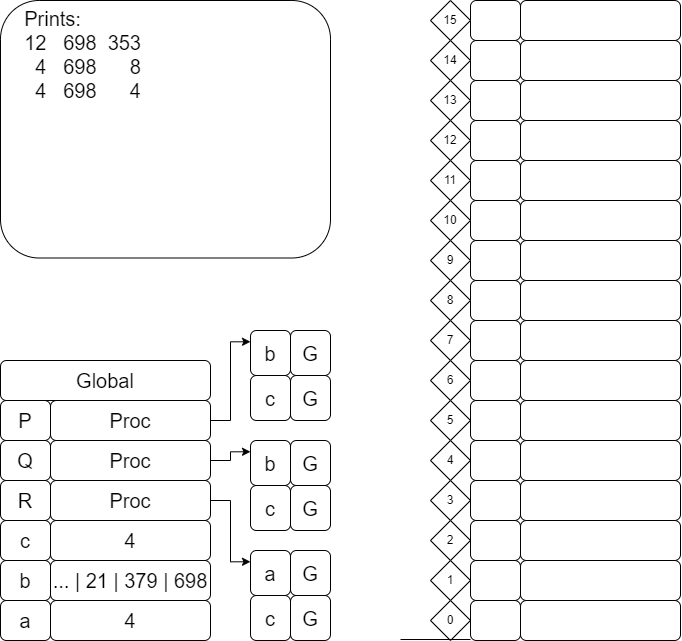

The diagram above was exported from draw.io. Its source (the exported page's mxGraphModel, read from the mxfile embedded in the PNG):
<mxGraphModel dx="-94" dy="440" grid="1" gridSize="10" guides="1" tooltips="1" connect="1" arrows="1" fold="1" page="1" pageScale="1" pageWidth="827" pageHeight="1169" math="0" shadow="0">
  <root>
    <mxCell id="0" />
    <mxCell id="1" parent="0" />
    <mxCell id="XPnCU6EAj7WKvnP2uBZZ-388" value="4" style="rounded=1;whiteSpace=wrap;html=1;fontSize=20;" vertex="1" parent="1">
      <mxGeometry x="1020" y="1460" width="160" height="40" as="geometry" />
    </mxCell>
    <mxCell id="XPnCU6EAj7WKvnP2uBZZ-389" value="&lt;font style=&quot;font-size: 20px;&quot;&gt;a&lt;/font&gt;" style="rounded=1;whiteSpace=wrap;html=1;fontSize=20;" vertex="1" parent="1">
      <mxGeometry x="970" y="1460" width="50" height="40" as="geometry" />
    </mxCell>
    <mxCell id="XPnCU6EAj7WKvnP2uBZZ-390" value="&lt;font style=&quot;font-size: 20px;&quot;&gt;b&lt;/font&gt;" style="rounded=1;whiteSpace=wrap;html=1;fontSize=20;" vertex="1" parent="1">
      <mxGeometry x="970" y="1420" width="50" height="40" as="geometry" />
    </mxCell>
    <mxCell id="XPnCU6EAj7WKvnP2uBZZ-391" value="&lt;font style=&quot;font-size: 20px;&quot;&gt;c&lt;/font&gt;" style="rounded=1;whiteSpace=wrap;html=1;fontSize=20;" vertex="1" parent="1">
      <mxGeometry x="970" y="1380" width="50" height="40" as="geometry" />
    </mxCell>
    <mxCell id="XPnCU6EAj7WKvnP2uBZZ-392" value="&lt;font style=&quot;font-size: 20px;&quot;&gt;R&lt;/font&gt;" style="rounded=1;whiteSpace=wrap;html=1;fontSize=20;" vertex="1" parent="1">
      <mxGeometry x="970" y="1340" width="50" height="40" as="geometry" />
    </mxCell>
    <mxCell id="XPnCU6EAj7WKvnP2uBZZ-393" value="&lt;font style=&quot;font-size: 20px;&quot;&gt;Q&lt;/font&gt;" style="rounded=1;whiteSpace=wrap;html=1;fontSize=20;" vertex="1" parent="1">
      <mxGeometry x="970" y="1300" width="50" height="40" as="geometry" />
    </mxCell>
    <mxCell id="XPnCU6EAj7WKvnP2uBZZ-394" value="&lt;font style=&quot;font-size: 20px;&quot;&gt;P&lt;/font&gt;" style="rounded=1;whiteSpace=wrap;html=1;fontSize=20;" vertex="1" parent="1">
      <mxGeometry x="970" y="1260" width="50" height="40" as="geometry" />
    </mxCell>
    <mxCell id="XPnCU6EAj7WKvnP2uBZZ-395" value="... | 21 | 379 | 698" style="rounded=1;whiteSpace=wrap;html=1;fontSize=20;" vertex="1" parent="1">
      <mxGeometry x="1020" y="1420" width="160" height="40" as="geometry" />
    </mxCell>
    <mxCell id="XPnCU6EAj7WKvnP2uBZZ-396" value="4" style="rounded=1;whiteSpace=wrap;html=1;fontSize=20;" vertex="1" parent="1">
      <mxGeometry x="1020" y="1380" width="160" height="40" as="geometry" />
    </mxCell>
    <mxCell id="XPnCU6EAj7WKvnP2uBZZ-397" style="edgeStyle=orthogonalEdgeStyle;rounded=0;orthogonalLoop=1;jettySize=auto;html=1;exitX=1;exitY=0.5;exitDx=0;exitDy=0;entryX=0;entryY=0.25;entryDx=0;entryDy=0;" edge="1" parent="1" source="XPnCU6EAj7WKvnP2uBZZ-398" target="XPnCU6EAj7WKvnP2uBZZ-458">
      <mxGeometry relative="1" as="geometry">
        <mxPoint x="1210" y="1420" as="targetPoint" />
      </mxGeometry>
    </mxCell>
    <mxCell id="XPnCU6EAj7WKvnP2uBZZ-398" value="Proc" style="rounded=1;whiteSpace=wrap;html=1;fontSize=20;" vertex="1" parent="1">
      <mxGeometry x="1020" y="1340" width="160" height="40" as="geometry" />
    </mxCell>
    <mxCell id="XPnCU6EAj7WKvnP2uBZZ-399" style="edgeStyle=orthogonalEdgeStyle;rounded=0;orthogonalLoop=1;jettySize=auto;html=1;exitX=1;exitY=0.5;exitDx=0;exitDy=0;entryX=0;entryY=0.25;entryDx=0;entryDy=0;" edge="1" parent="1" source="XPnCU6EAj7WKvnP2uBZZ-400" target="XPnCU6EAj7WKvnP2uBZZ-454">
      <mxGeometry relative="1" as="geometry">
        <mxPoint x="1220" y="1330" as="targetPoint" />
      </mxGeometry>
    </mxCell>
    <mxCell id="XPnCU6EAj7WKvnP2uBZZ-400" value="Proc" style="rounded=1;whiteSpace=wrap;html=1;fontSize=20;" vertex="1" parent="1">
      <mxGeometry x="1020" y="1300" width="160" height="40" as="geometry" />
    </mxCell>
    <mxCell id="XPnCU6EAj7WKvnP2uBZZ-470" style="edgeStyle=orthogonalEdgeStyle;rounded=0;orthogonalLoop=1;jettySize=auto;html=1;exitX=1;exitY=0.5;exitDx=0;exitDy=0;entryX=0;entryY=0.25;entryDx=0;entryDy=0;" edge="1" parent="1" source="XPnCU6EAj7WKvnP2uBZZ-402" target="XPnCU6EAj7WKvnP2uBZZ-466">
      <mxGeometry relative="1" as="geometry" />
    </mxCell>
    <mxCell id="XPnCU6EAj7WKvnP2uBZZ-402" value="Proc" style="rounded=1;whiteSpace=wrap;html=1;fontSize=20;" vertex="1" parent="1">
      <mxGeometry x="1020" y="1260" width="160" height="40" as="geometry" />
    </mxCell>
    <mxCell id="XPnCU6EAj7WKvnP2uBZZ-403" value="Global" style="rounded=1;whiteSpace=wrap;html=1;fontSize=20;" vertex="1" parent="1">
      <mxGeometry x="970" y="1220" width="210" height="40" as="geometry" />
    </mxCell>
    <mxCell id="XPnCU6EAj7WKvnP2uBZZ-404" value="0" style="rhombus;whiteSpace=wrap;html=1;" vertex="1" parent="1">
      <mxGeometry x="1400" y="1460" width="40" height="40" as="geometry" />
    </mxCell>
    <mxCell id="XPnCU6EAj7WKvnP2uBZZ-405" value="1" style="rhombus;whiteSpace=wrap;html=1;" vertex="1" parent="1">
      <mxGeometry x="1400" y="1420" width="40" height="40" as="geometry" />
    </mxCell>
    <mxCell id="XPnCU6EAj7WKvnP2uBZZ-406" value="2" style="rhombus;whiteSpace=wrap;html=1;" vertex="1" parent="1">
      <mxGeometry x="1400" y="1380" width="40" height="40" as="geometry" />
    </mxCell>
    <mxCell id="XPnCU6EAj7WKvnP2uBZZ-407" value="3" style="rhombus;whiteSpace=wrap;html=1;" vertex="1" parent="1">
      <mxGeometry x="1400" y="1340" width="40" height="40" as="geometry" />
    </mxCell>
    <mxCell id="XPnCU6EAj7WKvnP2uBZZ-408" value="4" style="rhombus;whiteSpace=wrap;html=1;" vertex="1" parent="1">
      <mxGeometry x="1400" y="1300" width="40" height="40" as="geometry" />
    </mxCell>
    <mxCell id="XPnCU6EAj7WKvnP2uBZZ-409" value="5" style="rhombus;whiteSpace=wrap;html=1;" vertex="1" parent="1">
      <mxGeometry x="1400" y="1260" width="40" height="40" as="geometry" />
    </mxCell>
    <mxCell id="XPnCU6EAj7WKvnP2uBZZ-410" value="&amp;nbsp;" style="rounded=1;whiteSpace=wrap;html=1;fontSize=20;" vertex="1" parent="1">
      <mxGeometry x="1490" y="1460" width="160" height="40" as="geometry" />
    </mxCell>
    <mxCell id="XPnCU6EAj7WKvnP2uBZZ-411" value="&amp;nbsp;" style="rounded=1;whiteSpace=wrap;html=1;fontSize=20;" vertex="1" parent="1">
      <mxGeometry x="1440" y="1460" width="50" height="40" as="geometry" />
    </mxCell>
    <mxCell id="XPnCU6EAj7WKvnP2uBZZ-412" value="&amp;nbsp;" style="rounded=1;whiteSpace=wrap;html=1;fontSize=20;" vertex="1" parent="1">
      <mxGeometry x="1440" y="1420" width="50" height="40" as="geometry" />
    </mxCell>
    <mxCell id="XPnCU6EAj7WKvnP2uBZZ-413" value="&amp;nbsp;" style="rounded=1;whiteSpace=wrap;html=1;fontSize=20;" vertex="1" parent="1">
      <mxGeometry x="1440" y="1380" width="50" height="40" as="geometry" />
    </mxCell>
    <mxCell id="XPnCU6EAj7WKvnP2uBZZ-414" value="&amp;nbsp;" style="rounded=1;whiteSpace=wrap;html=1;fontSize=20;" vertex="1" parent="1">
      <mxGeometry x="1440" y="1340" width="50" height="40" as="geometry" />
    </mxCell>
    <mxCell id="XPnCU6EAj7WKvnP2uBZZ-415" value="&amp;nbsp;" style="rounded=1;whiteSpace=wrap;html=1;fontSize=20;" vertex="1" parent="1">
      <mxGeometry x="1440" y="1300" width="50" height="40" as="geometry" />
    </mxCell>
    <mxCell id="XPnCU6EAj7WKvnP2uBZZ-416" value="&amp;nbsp;" style="rounded=1;whiteSpace=wrap;html=1;fontSize=20;" vertex="1" parent="1">
      <mxGeometry x="1440" y="1260" width="50" height="40" as="geometry" />
    </mxCell>
    <mxCell id="XPnCU6EAj7WKvnP2uBZZ-417" value="&amp;nbsp;" style="rounded=1;whiteSpace=wrap;html=1;fontSize=20;" vertex="1" parent="1">
      <mxGeometry x="1490" y="1420" width="160" height="40" as="geometry" />
    </mxCell>
    <mxCell id="XPnCU6EAj7WKvnP2uBZZ-418" value="&amp;nbsp;" style="rounded=1;whiteSpace=wrap;html=1;fontSize=20;" vertex="1" parent="1">
      <mxGeometry x="1490" y="1380" width="160" height="40" as="geometry" />
    </mxCell>
    <mxCell id="XPnCU6EAj7WKvnP2uBZZ-419" value="&amp;nbsp;" style="rounded=1;whiteSpace=wrap;html=1;fontSize=20;" vertex="1" parent="1">
      <mxGeometry x="1490" y="1340" width="160" height="40" as="geometry" />
    </mxCell>
    <mxCell id="XPnCU6EAj7WKvnP2uBZZ-420" value="&amp;nbsp;" style="rounded=1;whiteSpace=wrap;html=1;fontSize=20;" vertex="1" parent="1">
      <mxGeometry x="1490" y="1300" width="160" height="40" as="geometry" />
    </mxCell>
    <mxCell id="XPnCU6EAj7WKvnP2uBZZ-421" value="&amp;nbsp;" style="rounded=1;whiteSpace=wrap;html=1;fontSize=20;" vertex="1" parent="1">
      <mxGeometry x="1490" y="1260" width="160" height="40" as="geometry" />
    </mxCell>
    <mxCell id="XPnCU6EAj7WKvnP2uBZZ-422" value="&amp;nbsp;" style="rounded=1;whiteSpace=wrap;html=1;fontSize=20;" vertex="1" parent="1">
      <mxGeometry x="1490" y="1220" width="160" height="40" as="geometry" />
    </mxCell>
    <mxCell id="XPnCU6EAj7WKvnP2uBZZ-423" value="" style="rounded=1;whiteSpace=wrap;html=1;fontSize=20;" vertex="1" parent="1">
      <mxGeometry x="1440" y="1220" width="50" height="40" as="geometry" />
    </mxCell>
    <mxCell id="XPnCU6EAj7WKvnP2uBZZ-424" value="" style="rounded=1;whiteSpace=wrap;html=1;fontSize=20;" vertex="1" parent="1">
      <mxGeometry x="1440" y="1140" width="50" height="40" as="geometry" />
    </mxCell>
    <mxCell id="XPnCU6EAj7WKvnP2uBZZ-425" value="" style="rounded=1;whiteSpace=wrap;html=1;fontSize=20;" vertex="1" parent="1">
      <mxGeometry x="1440" y="1100" width="50" height="40" as="geometry" />
    </mxCell>
    <mxCell id="XPnCU6EAj7WKvnP2uBZZ-426" value="" style="rounded=1;whiteSpace=wrap;html=1;fontSize=20;" vertex="1" parent="1">
      <mxGeometry x="1440" y="1060" width="50" height="40" as="geometry" />
    </mxCell>
    <mxCell id="XPnCU6EAj7WKvnP2uBZZ-427" value="" style="rounded=1;whiteSpace=wrap;html=1;fontSize=20;" vertex="1" parent="1">
      <mxGeometry x="1440" y="1020" width="50" height="40" as="geometry" />
    </mxCell>
    <mxCell id="XPnCU6EAj7WKvnP2uBZZ-428" value="&amp;nbsp;" style="rounded=1;whiteSpace=wrap;html=1;fontSize=20;" vertex="1" parent="1">
      <mxGeometry x="1490" y="1180" width="160" height="40" as="geometry" />
    </mxCell>
    <mxCell id="XPnCU6EAj7WKvnP2uBZZ-429" value="&amp;nbsp;" style="rounded=1;whiteSpace=wrap;html=1;fontSize=20;" vertex="1" parent="1">
      <mxGeometry x="1490" y="1140" width="160" height="40" as="geometry" />
    </mxCell>
    <mxCell id="XPnCU6EAj7WKvnP2uBZZ-430" value="&amp;nbsp;" style="rounded=1;whiteSpace=wrap;html=1;fontSize=20;" vertex="1" parent="1">
      <mxGeometry x="1490" y="1100" width="160" height="40" as="geometry" />
    </mxCell>
    <mxCell id="XPnCU6EAj7WKvnP2uBZZ-431" value="&amp;nbsp;" style="rounded=1;whiteSpace=wrap;html=1;fontSize=20;" vertex="1" parent="1">
      <mxGeometry x="1490" y="1060" width="160" height="40" as="geometry" />
    </mxCell>
    <mxCell id="XPnCU6EAj7WKvnP2uBZZ-432" value="&amp;nbsp;" style="rounded=1;whiteSpace=wrap;html=1;fontSize=20;" vertex="1" parent="1">
      <mxGeometry x="1490" y="1020" width="160" height="40" as="geometry" />
    </mxCell>
    <mxCell id="XPnCU6EAj7WKvnP2uBZZ-433" value="&amp;nbsp;" style="rounded=1;whiteSpace=wrap;html=1;fontSize=20;" vertex="1" parent="1">
      <mxGeometry x="1490" y="980" width="160" height="40" as="geometry" />
    </mxCell>
    <mxCell id="XPnCU6EAj7WKvnP2uBZZ-434" value="&amp;nbsp;" style="rounded=1;whiteSpace=wrap;html=1;fontSize=20;" vertex="1" parent="1">
      <mxGeometry x="1440" y="980" width="50" height="40" as="geometry" />
    </mxCell>
    <mxCell id="XPnCU6EAj7WKvnP2uBZZ-435" value="&amp;nbsp;" style="rounded=1;whiteSpace=wrap;html=1;fontSize=20;" vertex="1" parent="1">
      <mxGeometry x="1440" y="940" width="50" height="40" as="geometry" />
    </mxCell>
    <mxCell id="XPnCU6EAj7WKvnP2uBZZ-436" value="&amp;nbsp;" style="rounded=1;whiteSpace=wrap;html=1;fontSize=20;" vertex="1" parent="1">
      <mxGeometry x="1440" y="900" width="50" height="40" as="geometry" />
    </mxCell>
    <mxCell id="XPnCU6EAj7WKvnP2uBZZ-437" value="&amp;nbsp;" style="rounded=1;whiteSpace=wrap;html=1;fontSize=20;" vertex="1" parent="1">
      <mxGeometry x="1440" y="860" width="50" height="40" as="geometry" />
    </mxCell>
    <mxCell id="XPnCU6EAj7WKvnP2uBZZ-438" value="&amp;nbsp;" style="rounded=1;whiteSpace=wrap;html=1;fontSize=20;" vertex="1" parent="1">
      <mxGeometry x="1490" y="940" width="160" height="40" as="geometry" />
    </mxCell>
    <mxCell id="XPnCU6EAj7WKvnP2uBZZ-439" value="&amp;nbsp;" style="rounded=1;whiteSpace=wrap;html=1;fontSize=20;" vertex="1" parent="1">
      <mxGeometry x="1490" y="900" width="160" height="40" as="geometry" />
    </mxCell>
    <mxCell id="XPnCU6EAj7WKvnP2uBZZ-440" value="&amp;nbsp;" style="rounded=1;whiteSpace=wrap;html=1;fontSize=20;" vertex="1" parent="1">
      <mxGeometry x="1490" y="860" width="160" height="40" as="geometry" />
    </mxCell>
    <mxCell id="XPnCU6EAj7WKvnP2uBZZ-441" value="6" style="rhombus;whiteSpace=wrap;html=1;" vertex="1" parent="1">
      <mxGeometry x="1400" y="1220" width="40" height="40" as="geometry" />
    </mxCell>
    <mxCell id="XPnCU6EAj7WKvnP2uBZZ-442" value="7" style="rhombus;whiteSpace=wrap;html=1;" vertex="1" parent="1">
      <mxGeometry x="1400" y="1180" width="40" height="40" as="geometry" />
    </mxCell>
    <mxCell id="XPnCU6EAj7WKvnP2uBZZ-443" value="8" style="rhombus;whiteSpace=wrap;html=1;" vertex="1" parent="1">
      <mxGeometry x="1400" y="1140" width="40" height="40" as="geometry" />
    </mxCell>
    <mxCell id="XPnCU6EAj7WKvnP2uBZZ-444" value="9" style="rhombus;whiteSpace=wrap;html=1;" vertex="1" parent="1">
      <mxGeometry x="1400" y="1100" width="40" height="40" as="geometry" />
    </mxCell>
    <mxCell id="XPnCU6EAj7WKvnP2uBZZ-445" value="10" style="rhombus;whiteSpace=wrap;html=1;" vertex="1" parent="1">
      <mxGeometry x="1400" y="1060" width="40" height="40" as="geometry" />
    </mxCell>
    <mxCell id="XPnCU6EAj7WKvnP2uBZZ-446" value="11" style="rhombus;whiteSpace=wrap;html=1;" vertex="1" parent="1">
      <mxGeometry x="1400" y="1020" width="40" height="40" as="geometry" />
    </mxCell>
    <mxCell id="XPnCU6EAj7WKvnP2uBZZ-447" value="12" style="rhombus;whiteSpace=wrap;html=1;" vertex="1" parent="1">
      <mxGeometry x="1400" y="980" width="40" height="40" as="geometry" />
    </mxCell>
    <mxCell id="XPnCU6EAj7WKvnP2uBZZ-448" value="13" style="rhombus;whiteSpace=wrap;html=1;" vertex="1" parent="1">
      <mxGeometry x="1400" y="940" width="40" height="40" as="geometry" />
    </mxCell>
    <mxCell id="XPnCU6EAj7WKvnP2uBZZ-449" value="14" style="rhombus;whiteSpace=wrap;html=1;" vertex="1" parent="1">
      <mxGeometry x="1400" y="900" width="40" height="40" as="geometry" />
    </mxCell>
    <mxCell id="XPnCU6EAj7WKvnP2uBZZ-450" value="15" style="rhombus;whiteSpace=wrap;html=1;" vertex="1" parent="1">
      <mxGeometry x="1400" y="860" width="40" height="40" as="geometry" />
    </mxCell>
    <mxCell id="XPnCU6EAj7WKvnP2uBZZ-453" value="" style="group" vertex="1" connectable="0" parent="1">
      <mxGeometry x="1220" y="1300" width="80" height="90" as="geometry" />
    </mxCell>
    <mxCell id="XPnCU6EAj7WKvnP2uBZZ-454" value="b" style="whiteSpace=wrap;html=1;fontSize=20;rounded=1;" vertex="1" parent="XPnCU6EAj7WKvnP2uBZZ-453">
      <mxGeometry width="40" height="45" as="geometry" />
    </mxCell>
    <mxCell id="XPnCU6EAj7WKvnP2uBZZ-455" value="G" style="whiteSpace=wrap;html=1;fontSize=20;rounded=1;" vertex="1" parent="XPnCU6EAj7WKvnP2uBZZ-453">
      <mxGeometry x="40" width="40" height="45" as="geometry" />
    </mxCell>
    <mxCell id="XPnCU6EAj7WKvnP2uBZZ-456" value="c" style="whiteSpace=wrap;html=1;fontSize=20;rounded=1;" vertex="1" parent="XPnCU6EAj7WKvnP2uBZZ-453">
      <mxGeometry y="45" width="40" height="45" as="geometry" />
    </mxCell>
    <mxCell id="XPnCU6EAj7WKvnP2uBZZ-457" value="G" style="whiteSpace=wrap;html=1;fontSize=20;rounded=1;" vertex="1" parent="XPnCU6EAj7WKvnP2uBZZ-453">
      <mxGeometry x="40" y="45" width="40" height="45" as="geometry" />
    </mxCell>
    <mxCell id="XPnCU6EAj7WKvnP2uBZZ-458" value="a" style="whiteSpace=wrap;html=1;fontSize=20;rounded=1;" vertex="1" parent="1">
      <mxGeometry x="1220" y="1410" width="40" height="45" as="geometry" />
    </mxCell>
    <mxCell id="XPnCU6EAj7WKvnP2uBZZ-459" value="G" style="whiteSpace=wrap;html=1;fontSize=20;rounded=1;" vertex="1" parent="1">
      <mxGeometry x="1260" y="1410" width="40" height="45" as="geometry" />
    </mxCell>
    <mxCell id="XPnCU6EAj7WKvnP2uBZZ-460" value="c" style="whiteSpace=wrap;html=1;fontSize=20;rounded=1;" vertex="1" parent="1">
      <mxGeometry x="1220" y="1455" width="40" height="45" as="geometry" />
    </mxCell>
    <mxCell id="XPnCU6EAj7WKvnP2uBZZ-461" value="G" style="whiteSpace=wrap;html=1;fontSize=20;rounded=1;" vertex="1" parent="1">
      <mxGeometry x="1260" y="1455" width="40" height="45" as="geometry" />
    </mxCell>
    <mxCell id="XPnCU6EAj7WKvnP2uBZZ-462" value="" style="endArrow=none;html=1;rounded=0;" edge="1" parent="1">
      <mxGeometry width="50" height="50" relative="1" as="geometry">
        <mxPoint x="1370" y="1499" as="sourcePoint" />
        <mxPoint x="1440" y="1499" as="targetPoint" />
      </mxGeometry>
    </mxCell>
    <mxCell id="XPnCU6EAj7WKvnP2uBZZ-463" value="&lt;font style=&quot;font-size: 20px;&quot;&gt;&amp;nbsp; &amp;nbsp; Prints:&lt;br style=&quot;border-color: var(--border-color);&quot;&gt;&amp;nbsp; &amp;nbsp; 12&amp;nbsp; &amp;nbsp;698&amp;nbsp; 353&lt;br style=&quot;border-color: var(--border-color);&quot;&gt;&amp;nbsp; &amp;nbsp; &amp;nbsp; 4&amp;nbsp; &amp;nbsp;698&amp;nbsp; &amp;nbsp; &amp;nbsp; 8&lt;br&gt;&amp;nbsp; &amp;nbsp; &amp;nbsp; 4&amp;nbsp; &amp;nbsp;698&amp;nbsp; &amp;nbsp; &amp;nbsp; 4&amp;nbsp;&lt;br&gt;&lt;/font&gt;" style="rounded=1;whiteSpace=wrap;html=1;align=left;verticalAlign=top;" vertex="1" parent="1">
      <mxGeometry x="970" y="860" width="330" height="257.5" as="geometry" />
    </mxCell>
    <mxCell id="XPnCU6EAj7WKvnP2uBZZ-464" value="" style="rounded=1;whiteSpace=wrap;html=1;fontSize=20;" vertex="1" parent="1">
      <mxGeometry x="1440" y="1180" width="50" height="40" as="geometry" />
    </mxCell>
    <mxCell id="XPnCU6EAj7WKvnP2uBZZ-466" value="b" style="whiteSpace=wrap;html=1;fontSize=20;rounded=1;" vertex="1" parent="1">
      <mxGeometry x="1220" y="1190" width="40" height="45" as="geometry" />
    </mxCell>
    <mxCell id="XPnCU6EAj7WKvnP2uBZZ-467" value="G" style="whiteSpace=wrap;html=1;fontSize=20;rounded=1;" vertex="1" parent="1">
      <mxGeometry x="1260" y="1190" width="40" height="45" as="geometry" />
    </mxCell>
    <mxCell id="XPnCU6EAj7WKvnP2uBZZ-468" value="c" style="whiteSpace=wrap;html=1;fontSize=20;rounded=1;" vertex="1" parent="1">
      <mxGeometry x="1220" y="1235" width="40" height="45" as="geometry" />
    </mxCell>
    <mxCell id="XPnCU6EAj7WKvnP2uBZZ-469" value="G" style="whiteSpace=wrap;html=1;fontSize=20;rounded=1;" vertex="1" parent="1">
      <mxGeometry x="1260" y="1235" width="40" height="45" as="geometry" />
    </mxCell>
  </root>
</mxGraphModel>